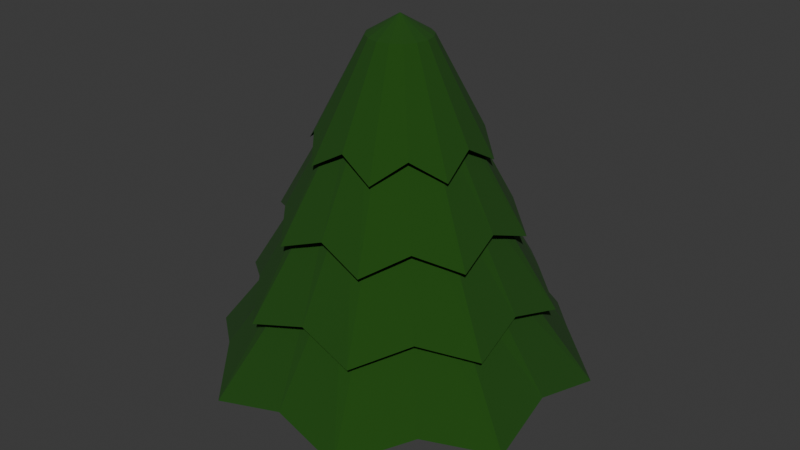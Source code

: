 # Source: Baum.blend  (saved by Blender 5.0.119; exported with 4.5.12 LTS)
import bpy
from mathutils import Matrix  # noqa: F401  (used for matrix-valued properties, if any)

bpy.ops.wm.read_factory_settings(use_empty=True)
scene = bpy.context.scene
scene.name = 'Scene'

# ---- collections
col_collection = bpy.data.collections.new('Collection'); scene.collection.children.link(col_collection)

# ---- materials (node trees are filled in below, after node groups)
mat_holz = bpy.data.materials.new('Holz')
mat_bl_tter = bpy.data.materials.new('Blätter')

# ---- material node trees
mat_holz.use_nodes = True; mat_holz.node_tree.nodes.clear()
_N = mat_holz.node_tree.nodes; _L = mat_holz.node_tree.links
n0 = _N.new('ShaderNodeBsdfPrincipled'); n0.name = 'Principled BSDF'; n0.location = (-200, 100)
n0.inputs[0].default_value = (0.1276, 0.05328, 0.006442, 1.0)
n0.inputs[2].default_value = 1.0
n1 = _N.new('ShaderNodeOutputMaterial'); n1.name = 'Material Output'; n1.location = (200, 100)
_L.new(n0.outputs[0], n1.inputs[0])
n1.is_active_output = True
mat_bl_tter.use_nodes = True; mat_bl_tter.node_tree.nodes.clear()
_N = mat_bl_tter.node_tree.nodes; _L = mat_bl_tter.node_tree.links
n0 = _N.new('ShaderNodeBsdfPrincipled'); n0.name = 'Principled BSDF'; n0.location = (-200, 100)
n0.inputs[0].default_value = (0.008299, 0.06594, 0.0, 1.0)
n0.inputs[2].default_value = 1.0
n1 = _N.new('ShaderNodeOutputMaterial'); n1.name = 'Material Output'; n1.location = (200, 100)
_L.new(n0.outputs[0], n1.inputs[0])
n1.is_active_output = True

# ---- world
world_world = bpy.data.worlds.new('World'); scene.world = world_world
world_world.use_nodes = True; world_world.node_tree.nodes.clear()
_N = world_world.node_tree.nodes; _L = world_world.node_tree.links
n0 = _N.new('ShaderNodeOutputWorld'); n0.name = 'World Output'; n0.location = (200, 100)
n1 = _N.new('ShaderNodeBackground'); n1.name = 'Background'; n1.location = (-200, 100)
n1.inputs[0].default_value = (0.05088, 0.05088, 0.05088, 1.0)
_L.new(n1.outputs[0], n0.inputs[0])
n0.is_active_output = True
world_world.color = (0.05088, 0.05088, 0.05088)
world_world.sun_shadow_jitter_overblur = 0.0

# ---- meshes
me_cylinder = bpy.data.meshes.new('Cylinder')
me_cylinder.from_pydata([(8.675e-09, 2.006, 1.113), (0.0, 1.0, 2.766), (0.7678, 1.854, 1.113), (0.3827, 0.9239, 2.766), (1.419, 1.419, 1.113), (0.7071, 0.7071, 2.766), (1.854, 0.7678, 1.113), (0.9239, 0.3827, 2.766), (2.006, 6.506e-09, 1.113), (1.0, 0.0, 2.766), (1.854, -0.7678, 1.113), (0.9239, -0.3827, 2.766), (1.419, -1.419, 1.113), (0.7071, -0.7071, 2.766), (0.7678, -1.854, 1.113), (0.3827, -0.9239, 2.766), (8.675e-09, -2.006, 1.113), (0.0, -1.0, 2.766), (-0.7678, -1.854, 1.113), (-0.3827, -0.9239, 2.766), (-1.419, -1.419, 1.113), (-0.7071, -0.7071, 2.766), (-1.854, -0.7678, 1.113), (-0.9239, -0.3827, 2.766), (-2.006, 6.506e-09, 1.113), (-1.0, 0.0, 2.766), (-1.854, 0.7678, 1.113), (-0.9239, 0.3827, 2.766), (-1.419, 1.419, 1.113), (-0.7071, 0.7071, 2.766), (-0.7678, 1.854, 1.113), (-0.3827, 0.9239, 2.766), (8.675e-09, 2.164, 1.113), (0.9389, 2.267, 0.8941), (1.53, 1.53, 1.113), (2.267, 0.9389, 0.8941), (2.164, 6.506e-09, 1.113), (2.267, -0.9389, 0.8941), (1.53, -1.53, 1.113), (0.9389, -2.267, 0.8941), (8.675e-09, -2.164, 1.113), (-0.9389, -2.267, 0.8941), (-1.53, -1.53, 1.113), (-2.267, -0.9389, 0.8941), (-2.164, 6.506e-09, 1.113), (-2.267, 0.9389, 0.8941), (-1.53, 1.53, 1.113), (-0.9389, 2.267, 0.8941), (-2.121e-08, 0.9271, 2.639), (0.3548, 0.8565, 2.639), (0.6555, 0.6555, 2.639), (0.8565, 0.3548, 2.639), (0.9271, 0.0, 2.639), (0.8565, -0.3548, 2.639), (0.6555, -0.6555, 2.639), (0.3548, -0.8565, 2.639), (-2.121e-08, -0.9271, 2.639), (-0.3548, -0.8565, 2.639), (-0.6555, -0.6555, 2.639), (-0.8565, -0.3548, 2.639), (-0.9271, 0.0, 2.639), (-0.8565, 0.3548, 2.639), (-0.6555, 0.6555, 2.639), (-0.3548, 0.8565, 2.639), (6.94e-09, 1.605, 2.049), (0.0, 0.8, 3.702), (0.6143, 1.483, 2.049), (0.3061, 0.7391, 3.702), (1.135, 1.135, 2.049), (0.5657, 0.5657, 3.702), (1.483, 0.6143, 2.049), (0.7391, 0.3061, 3.702), (1.605, 5.205e-09, 2.049), (0.8, 0.0, 3.702), (1.483, -0.6143, 2.049), (0.7391, -0.3061, 3.702), (1.135, -1.135, 2.049), (0.5657, -0.5657, 3.702), (0.6143, -1.483, 2.049), (0.3061, -0.7391, 3.702), (6.94e-09, -1.605, 2.049), (0.0, -0.8, 3.702), (-0.6143, -1.483, 2.049), (-0.3061, -0.7391, 3.702), (-1.135, -1.135, 2.049), (-0.5657, -0.5657, 3.702), (-1.483, -0.6143, 2.049), (-0.7391, -0.3061, 3.702), (-1.605, 5.205e-09, 2.049), (-0.8, 0.0, 3.702), (-1.483, 0.6143, 2.049), (-0.7391, 0.3061, 3.702), (-1.135, 1.135, 2.049), (-0.5657, 0.5657, 3.702), (-0.6143, 1.483, 2.049), (-0.3061, 0.7391, 3.702), (6.94e-09, 1.731, 2.049), (0.7511, 1.813, 1.83), (1.224, 1.224, 2.049), (1.813, 0.7511, 1.83), (1.731, 5.205e-09, 2.049), (1.813, -0.7511, 1.83), (1.224, -1.224, 2.049), (0.7511, -1.813, 1.83), (6.94e-09, -1.731, 2.049), (-0.7511, -1.813, 1.83), (-1.224, -1.224, 2.049), (-1.813, -0.7511, 1.83), (-1.731, 5.205e-09, 2.049), (-1.813, 0.7511, 1.83), (-1.224, 1.224, 2.049), (-0.7511, 1.813, 1.83), (-1.697e-08, 0.7416, 3.575), (0.2838, 0.6852, 3.575), (0.5244, 0.5244, 3.575), (0.6852, 0.2838, 3.575), (0.7416, 0.0, 3.575), (0.6852, -0.2838, 3.575), (0.5244, -0.5244, 3.575), (0.2838, -0.6852, 3.575), (-1.697e-08, -0.7416, 3.575), (-0.2838, -0.6852, 3.575), (-0.5244, -0.5244, 3.575), (-0.6852, -0.2838, 3.575), (-0.7416, 0.0, 3.575), (-0.6852, 0.2838, 3.575), (-0.5244, 0.5244, 3.575), (-0.2838, 0.6852, 3.575), (5.205e-09, 1.204, 2.985), (1.442e-09, 0.4839, 4.639), (0.4607, 1.112, 2.985), (0.1852, 0.4471, 4.639), (0.8513, 0.8513, 2.985), (0.3422, 0.3422, 4.639), (1.112, 0.4607, 2.985), (0.4471, 0.1852, 4.639), (1.204, 3.904e-09, 2.985), (0.4839, 0.0, 4.639), (1.112, -0.4607, 2.985), (0.4471, -0.1852, 4.639), (0.8513, -0.8513, 2.985), (0.3422, -0.3422, 4.639), (0.4607, -1.112, 2.985), (0.1852, -0.4471, 4.639), (5.205e-09, -1.204, 2.985), (1.442e-09, -0.4839, 4.639), (-0.4607, -1.112, 2.985), (-0.1852, -0.4471, 4.639), (-0.8513, -0.8513, 2.985), (-0.3422, -0.3422, 4.639), (-1.112, -0.4607, 2.985), (-0.4471, -0.1852, 4.639), (-1.204, 3.904e-09, 2.985), (-0.4839, 0.0, 4.639), (-1.112, 0.4607, 2.985), (-0.4471, 0.1852, 4.639), (-0.8513, 0.8513, 2.985), (-0.3422, 0.3422, 4.639), (-0.4607, 1.112, 2.985), (-0.1852, 0.4471, 4.639), (4.421e-09, 1.374, 2.991), (0.5962, 1.439, 2.76), (0.9718, 0.9718, 2.991), (1.439, 0.5962, 2.76), (1.374, 5.436e-09, 2.991), (1.439, -0.5962, 2.76), (0.9718, -0.9718, 2.991), (0.5962, -1.439, 2.76), (4.421e-09, -1.374, 2.991), (-0.5962, -1.439, 2.76), (-0.9718, -0.9718, 2.991), (-1.439, -0.5962, 2.76), (-1.374, 5.436e-09, 2.991), (-1.439, 0.5962, 2.76), (-0.9718, 0.9718, 2.991), (-0.5962, 1.439, 2.76), (-1.273e-08, 0.5562, 4.511), (0.2129, 0.5139, 4.511), (0.3933, 0.3933, 4.511), (0.5139, 0.2129, 4.511), (0.5562, 0.0, 4.511), (0.5139, -0.2129, 4.511), (0.3933, -0.3933, 4.511), (0.2129, -0.5139, 4.511), (-1.273e-08, -0.5562, 4.511), (-0.2129, -0.5139, 4.511), (-0.3933, -0.3933, 4.511), (-0.5139, -0.2129, 4.511), (-0.5562, 0.0, 4.511), (-0.5139, 0.2129, 4.511), (-0.3933, 0.3933, 4.511), (-0.2129, 0.5139, 4.511), (3.47e-09, 0.8026, 3.921), (1.397e-09, 0.0, 5.316), (0.3071, 0.7415, 3.921), (0.5675, 0.5675, 3.921), (0.7415, 0.3071, 3.921), (0.8026, 2.602e-09, 3.921), (0.7415, -0.3071, 3.921), (0.5675, -0.5675, 3.921), (0.3071, -0.7415, 3.921), (3.47e-09, -0.8026, 3.921), (-0.3071, -0.7415, 3.921), (-0.5675, -0.5675, 3.921), (-0.7415, -0.3071, 3.921), (-0.8026, 2.602e-09, 3.921), (-0.7415, 0.3071, 3.921), (-0.5675, 0.5675, 3.921), (-0.3071, 0.7415, 3.921), (5.146e-09, 0.9986, 3.938), (0.4332, 1.046, 3.686), (0.7061, 0.7061, 3.938), (1.046, 0.4332, 3.686), (0.9986, 2.43e-09, 3.938), (1.046, -0.4332, 3.686), (0.7061, -0.7061, 3.938), (0.4332, -1.046, 3.686), (5.146e-09, -0.9986, 3.938), (-0.4332, -1.046, 3.686), (-0.7061, -0.7061, 3.938), (-1.046, -0.4332, 3.686), (-0.9986, 2.43e-09, 3.938), (-1.046, 0.4332, 3.686), (-0.7061, 0.7061, 3.938), (-0.4332, 1.046, 3.686), (-8.485e-09, 0.3708, 4.949), (0.1419, 0.3426, 4.949), (0.2622, 0.2622, 4.949), (0.3426, 0.1419, 4.949), (0.3708, 0.0, 4.949), (0.3426, -0.1419, 4.949), (0.2622, -0.2622, 4.949), (0.1419, -0.3426, 4.949), (-8.485e-09, -0.3708, 4.949), (-0.1419, -0.3426, 4.949), (-0.2622, -0.2622, 4.949), (-0.3426, -0.1419, 4.949), (-0.3708, 0.0, 4.949), (-0.3426, 0.1419, 4.949), (-0.2622, 0.2622, 4.949), (-0.1419, 0.3426, 4.949), (0.1531, 0.3696, 5.076), (0.0, 0.4, 5.076), (0.2828, 0.2828, 5.076), (0.3696, 0.1531, 5.076), (0.4, 0.0, 5.076), (0.3696, -0.1531, 5.076), (0.2828, -0.2828, 5.076), (0.1531, -0.3696, 5.076), (0.0, -0.4, 5.076), (-0.1531, -0.3696, 5.076), (-0.2828, -0.2828, 5.076), (-0.3696, -0.1531, 5.076), (-0.4, 0.0, 5.076), (-0.3696, 0.1531, 5.076), (-0.2828, 0.2828, 5.076), (-0.1531, 0.3696, 5.076), (0.0, 0.6077, 0.02468), (0.0, 0.6077, 2.667), (0.2325, 0.5614, 0.02468), (0.2325, 0.5614, 2.667), (0.4297, 0.4297, 0.02468), (0.4297, 0.4297, 2.667), (0.5614, 0.2325, 0.02468), (0.5614, 0.2325, 2.667), (0.6077, 0.0, 0.02468), (0.6077, 0.0, 2.667), (0.5614, -0.2325, 0.02468), (0.5614, -0.2325, 2.667), (0.4297, -0.4297, 0.02468), (0.4297, -0.4297, 2.667), (0.2325, -0.5614, 0.02468), (0.2325, -0.5614, 2.667), (0.0, -0.6077, 0.02468), (0.0, -0.6077, 2.667), (-0.2325, -0.5614, 0.02468), (-0.2325, -0.5614, 2.667), (-0.4297, -0.4297, 0.02468), (-0.4297, -0.4297, 2.667), (-0.5614, -0.2325, 0.02468), (-0.5614, -0.2325, 2.667), (-0.6077, 0.0, 0.02468), (-0.6077, 0.0, 2.667), (-0.5614, 0.2325, 0.02468), (-0.5614, 0.2325, 2.667), (-0.4297, 0.4297, 0.02468), (-0.4297, 0.4297, 2.667), (-0.2325, 0.5614, 0.02468), (-0.2325, 0.5614, 2.667)], [], [(32, 1, 3, 33), (33, 3, 5, 34), (34, 5, 7, 35), (35, 7, 9, 36), (36, 9, 11, 37), (37, 11, 13, 38), (38, 13, 15, 39), (39, 15, 17, 40), (40, 17, 19, 41), (41, 19, 21, 42), (42, 21, 23, 43), (43, 23, 25, 44), (44, 25, 27, 45), (45, 27, 29, 46), (3, 1, 31, 29, 27, 25, 23, 21, 19, 17, 15, 13, 11, 9, 7, 5), (46, 29, 31, 47), (47, 31, 1, 32), (4, 6, 51, 50), (2, 0, 32, 33), (4, 2, 33, 34), (6, 4, 34, 35), (8, 6, 35, 36), (10, 8, 36, 37), (12, 10, 37, 38), (14, 12, 38, 39), (16, 14, 39, 40), (18, 16, 40, 41), (20, 18, 41, 42), (22, 20, 42, 43), (24, 22, 43, 44), (26, 24, 44, 45), (28, 26, 45, 46), (30, 28, 46, 47), (0, 30, 47, 32), (48, 49, 50, 51, 52, 53, 54, 55, 56, 57, 58, 59, 60, 61, 62, 63), (20, 22, 59, 58), (6, 8, 52, 51), (22, 24, 60, 59), (8, 10, 53, 52), (24, 26, 61, 60), (10, 12, 54, 53), (26, 28, 62, 61), (12, 14, 55, 54), (28, 30, 63, 62), (14, 16, 56, 55), (0, 2, 49, 48), (30, 0, 48, 63), (16, 18, 57, 56), (2, 4, 50, 49), (18, 20, 58, 57), (96, 65, 67, 97), (97, 67, 69, 98), (98, 69, 71, 99), (99, 71, 73, 100), (100, 73, 75, 101), (101, 75, 77, 102), (102, 77, 79, 103), (103, 79, 81, 104), (104, 81, 83, 105), (105, 83, 85, 106), (106, 85, 87, 107), (107, 87, 89, 108), (108, 89, 91, 109), (109, 91, 93, 110), (67, 65, 95, 93, 91, 89, 87, 85, 83, 81, 79, 77, 75, 73, 71, 69), (110, 93, 95, 111), (111, 95, 65, 96), (68, 70, 115, 114), (66, 64, 96, 97), (68, 66, 97, 98), (70, 68, 98, 99), (72, 70, 99, 100), (74, 72, 100, 101), (76, 74, 101, 102), (78, 76, 102, 103), (80, 78, 103, 104), (82, 80, 104, 105), (84, 82, 105, 106), (86, 84, 106, 107), (88, 86, 107, 108), (90, 88, 108, 109), (92, 90, 109, 110), (94, 92, 110, 111), (64, 94, 111, 96), (112, 113, 114, 115, 116, 117, 118, 119, 120, 121, 122, 123, 124, 125, 126, 127), (84, 86, 123, 122), (70, 72, 116, 115), (86, 88, 124, 123), (72, 74, 117, 116), (88, 90, 125, 124), (74, 76, 118, 117), (90, 92, 126, 125), (76, 78, 119, 118), (92, 94, 127, 126), (78, 80, 120, 119), (64, 66, 113, 112), (94, 64, 112, 127), (80, 82, 121, 120), (66, 68, 114, 113), (82, 84, 122, 121), (160, 129, 131, 161), (161, 131, 133, 162), (162, 133, 135, 163), (163, 135, 137, 164), (164, 137, 139, 165), (165, 139, 141, 166), (166, 141, 143, 167), (167, 143, 145, 168), (168, 145, 147, 169), (169, 147, 149, 170), (170, 149, 151, 171), (171, 151, 153, 172), (172, 153, 155, 173), (173, 155, 157, 174), (131, 129, 159, 157, 155, 153, 151, 149, 147, 145, 143, 141, 139, 137, 135, 133), (174, 157, 159, 175), (175, 159, 129, 160), (132, 134, 179, 178), (130, 128, 160, 161), (132, 130, 161, 162), (134, 132, 162, 163), (136, 134, 163, 164), (138, 136, 164, 165), (140, 138, 165, 166), (142, 140, 166, 167), (144, 142, 167, 168), (146, 144, 168, 169), (148, 146, 169, 170), (150, 148, 170, 171), (152, 150, 171, 172), (154, 152, 172, 173), (156, 154, 173, 174), (158, 156, 174, 175), (128, 158, 175, 160), (176, 177, 178, 179, 180, 181, 182, 183, 184, 185, 186, 187, 188, 189, 190, 191), (148, 150, 187, 186), (134, 136, 180, 179), (150, 152, 188, 187), (136, 138, 181, 180), (152, 154, 189, 188), (138, 140, 182, 181), (154, 156, 190, 189), (140, 142, 183, 182), (156, 158, 191, 190), (142, 144, 184, 183), (128, 130, 177, 176), (158, 128, 176, 191), (144, 146, 185, 184), (130, 132, 178, 177), (146, 148, 186, 185), (209, 242, 241, 210), (210, 241, 243, 211), (211, 243, 244, 212), (212, 244, 245, 213), (213, 245, 246, 214), (214, 246, 247, 215), (215, 247, 248, 216), (216, 248, 249, 217), (217, 249, 250, 218), (218, 250, 251, 219), (219, 251, 252, 220), (220, 252, 253, 221), (221, 253, 254, 222), (222, 254, 255, 223), (223, 255, 256, 224), (224, 256, 242, 209), (195, 196, 228, 227), (194, 192, 209, 210), (195, 194, 210, 211), (196, 195, 211, 212), (197, 196, 212, 213), (198, 197, 213, 214), (199, 198, 214, 215), (200, 199, 215, 216), (201, 200, 216, 217), (202, 201, 217, 218), (203, 202, 218, 219), (204, 203, 219, 220), (205, 204, 220, 221), (206, 205, 221, 222), (207, 206, 222, 223), (208, 207, 223, 224), (192, 208, 224, 209), (225, 226, 227, 228, 229, 230, 231, 232, 233, 234, 235, 236, 237, 238, 239, 240), (203, 204, 236, 235), (196, 197, 229, 228), (204, 205, 237, 236), (197, 198, 230, 229), (205, 206, 238, 237), (198, 199, 231, 230), (206, 207, 239, 238), (199, 200, 232, 231), (207, 208, 240, 239), (200, 201, 233, 232), (192, 194, 226, 225), (208, 192, 225, 240), (201, 202, 234, 233), (194, 195, 227, 226), (202, 203, 235, 234), (193, 241, 242), (193, 243, 241), (193, 244, 243), (193, 245, 244), (193, 246, 245), (193, 247, 246), (193, 248, 247), (193, 249, 248), (193, 250, 249), (193, 251, 250), (193, 252, 251), (193, 253, 252), (193, 254, 253), (193, 255, 254), (193, 256, 255), (193, 242, 256), (257, 258, 260, 259), (259, 260, 262, 261), (261, 262, 264, 263), (263, 264, 266, 265), (265, 266, 268, 267), (267, 268, 270, 269), (269, 270, 272, 271), (271, 272, 274, 273), (273, 274, 276, 275), (275, 276, 278, 277), (277, 278, 280, 279), (279, 280, 282, 281), (281, 282, 284, 283), (283, 284, 286, 285), (260, 258, 288, 286, 284, 282, 280, 278, 276, 274, 272, 270, 268, 266, 264, 262), (285, 286, 288, 287), (287, 288, 258, 257), (257, 259, 261, 263, 265, 267, 269, 271, 273, 275, 277, 279, 281, 283, 285, 287)])
me_cylinder.polygons.foreach_set('material_index', [1, 1, 1, 1, 1, 1, 1, 1, 1, 1, 1, 1, 1, 1, 1, 1, 1, 1, 1, 1, 1, 1, 1, 1, 1, 1, 1, 1, 1, 1, 1, 1, 1, 1, 1, 1, 1, 1, 1, 1, 1, 1, 1, 1, 1, 1, 1, 1, 1, 1, 1, 1, 1, 1, 1, 1, 1, 1, 1, 1, 1, 1, 1, 1, 1, 1, 1, 1, 1, 1, 1, 1, 1, 1, 1, 1, 1, 1, 1, 1, 1, 1, 1, 1, 1, 1, 1, 1, 1, 1, 1, 1, 1, 1, 1, 1, 1, 1, 1, 1, 1, 1, 1, 1, 1, 1, 1, 1, 1, 1, 1, 1, 1, 1, 1, 1, 1, 1, 1, 1, 1, 1, 1, 1, 1, 1, 1, 1, 1, 1, 1, 1, 1, 1, 1, 1, 1, 1, 1, 1, 1, 1, 1, 1, 1, 1, 1, 1, 1, 1, 1, 1, 1, 1, 1, 1, 1, 1, 1, 1, 1, 1, 1, 1, 1, 1, 1, 1, 1, 1, 1, 1, 1, 1, 1, 1, 1, 1, 1, 1, 1, 1, 1, 1, 1, 1, 1, 1, 1, 1, 1, 1, 1, 1, 1, 1, 1, 1, 1, 1, 1, 1, 1, 1, 1, 1, 1, 1, 1, 1, 1, 1, 1, 1, 1, 0, 0, 0, 0, 0, 0, 0, 0, 0, 0, 0, 0, 0, 0, 0, 0, 0, 0])
_uv = me_cylinder.uv_layers.new(name='UVMap')
_uv.uv.foreach_set('vector', [1.0, 0.5, 1.0, 1.0, 0.9375, 1.0, 0.9375, 0.5, 0.9375, 0.5, 0.9375, 1.0, 0.875, 1.0, 0.875, 0.5, 0.875, 0.5, 0.875, 1.0, 0.8125, 1.0, 0.8125, 0.5, 0.8125, 0.5, 0.8125, 1.0, 0.75, 1.0, 0.75, 0.5, 0.75, 0.5, 0.75, 1.0, 0.6875, 1.0, 0.6875, 0.5, 0.6875, 0.5, 0.6875, 1.0, 0.625, 1.0, 0.625, 0.5, 0.625, 0.5, 0.625, 1.0, 0.5625, 1.0, 0.5625, 0.5, 0.5625, 0.5, 0.5625, 1.0, 0.5, 1.0, 0.5, 0.5, 0.5, 0.5, 0.5, 1.0, 0.4375, 1.0, 0.4375, 0.5, 0.4375, 0.5, 0.4375, 1.0, 0.375, 1.0, 0.375, 0.5, 0.375, 0.5, 0.375, 1.0, 0.3125, 1.0, 0.3125, 0.5, 0.3125, 0.5, 0.3125, 1.0, 0.25, 1.0, 0.25, 0.5, 0.25, 0.5, 0.25, 1.0, 0.1875, 1.0, 0.1875, 0.5, 0.1875, 0.5, 0.1875, 1.0, 0.125, 1.0, 0.125, 0.5, 0.3418, 0.4717, 0.25, 0.49, 0.1582, 0.4717, 0.08029, 0.4197, 0.02827, 0.3418, 0.01, 0.25, 0.02827, 0.1582, 0.08029, 0.08029, 0.1582, 0.02827, 0.25, 0.01, 0.3418, 0.02827, 0.4197, 0.08029, 0.4717, 0.1582, 0.49, 0.25, 0.4717, 0.3418, 0.4197, 0.4197, 0.125, 0.5, 0.125, 1.0, 0.0625, 1.0, 0.0625, 0.5, 0.0625, 0.5, 0.0625, 1.0, 0.0, 1.0, 0.0, 0.5, 0.9073, 0.4073, 0.9556, 0.3351, 0.9556, 0.3351, 0.9073, 0.4073, 0.8351, 0.4556, 0.75, 0.4725, 0.75, 0.49, 0.8418, 0.4717, 0.9073, 0.4073, 0.8351, 0.4556, 0.8418, 0.4717, 0.9197, 0.4197, 0.9556, 0.3351, 0.9073, 0.4073, 0.9197, 0.4197, 0.9717, 0.3418, 0.9725, 0.25, 0.9556, 0.3351, 0.9717, 0.3418, 0.99, 0.25, 0.9556, 0.1649, 0.9725, 0.25, 0.99, 0.25, 0.9717, 0.1582, 0.9073, 0.09267, 0.9556, 0.1649, 0.9717, 0.1582, 0.9197, 0.08029, 0.8351, 0.04444, 0.9073, 0.09267, 0.9197, 0.08029, 0.8418, 0.02827, 0.75, 0.02751, 0.8351, 0.04444, 0.8418, 0.02827, 0.75, 0.01, 0.6649, 0.04444, 0.75, 0.02751, 0.75, 0.01, 0.6582, 0.02827, 0.5927, 0.09267, 0.6649, 0.04444, 0.6582, 0.02827, 0.5803, 0.08029, 0.5444, 0.1649, 0.5927, 0.09267, 0.5803, 0.08029, 0.5283, 0.1582, 0.5275, 0.25, 0.5444, 0.1649, 0.5283, 0.1582, 0.51, 0.25, 0.5444, 0.3351, 0.5275, 0.25, 0.51, 0.25, 0.5283, 0.3418, 0.5927, 0.4073, 0.5444, 0.3351, 0.5283, 0.3418, 0.5803, 0.4197, 0.6649, 0.4556, 0.5927, 0.4073, 0.5803, 0.4197, 0.6582, 0.4717, 0.75, 0.4725, 0.6649, 0.4556, 0.6582, 0.4717, 0.75, 0.49, 0.75, 0.4725, 0.8351, 0.4556, 0.9073, 0.4073, 0.9556, 0.3351, 0.9725, 0.25, 0.9556, 0.1649, 0.9073, 0.09267, 0.8351, 0.04444, 0.75, 0.02751, 0.6649, 0.04444, 0.5927, 0.09267, 0.5444, 0.1649, 0.5275, 0.25, 0.5444, 0.3351, 0.5927, 0.4073, 0.6649, 0.4556, 0.5927, 0.09267, 0.5444, 0.1649, 0.5444, 0.1649, 0.5927, 0.09267, 0.9556, 0.3351, 0.9725, 0.25, 0.9725, 0.25, 0.9556, 0.3351, 0.5444, 0.1649, 0.5275, 0.25, 0.5275, 0.25, 0.5444, 0.1649, 0.9725, 0.25, 0.9556, 0.1649, 0.9556, 0.1649, 0.9725, 0.25, 0.5275, 0.25, 0.5444, 0.3351, 0.5444, 0.3351, 0.5275, 0.25, 0.9556, 0.1649, 0.9073, 0.09267, 0.9073, 0.09267, 0.9556, 0.1649, 0.5444, 0.3351, 0.5927, 0.4073, 0.5927, 0.4073, 0.5444, 0.3351, 0.9073, 0.09267, 0.8351, 0.04444, 0.8351, 0.04444, 0.9073, 0.09267, 0.5927, 0.4073, 0.6649, 0.4556, 0.6649, 0.4556, 0.5927, 0.4073, 0.8351, 0.04444, 0.75, 0.02751, 0.75, 0.02751, 0.8351, 0.04444, 0.75, 0.4725, 0.8351, 0.4556, 0.8351, 0.4556, 0.75, 0.4725, 0.6649, 0.4556, 0.75, 0.4725, 0.75, 0.4725, 0.6649, 0.4556, 0.75, 0.02751, 0.6649, 0.04444, 0.6649, 0.04444, 0.75, 0.02751, 0.8351, 0.4556, 0.9073, 0.4073, 0.9073, 0.4073, 0.8351, 0.4556, 0.6649, 0.04444, 0.5927, 0.09267, 0.5927, 0.09267, 0.6649, 0.04444, 1.0, 0.5, 1.0, 1.0, 0.9375, 1.0, 0.9375, 0.5, 0.9375, 0.5, 0.9375, 1.0, 0.875, 1.0, 0.875, 0.5, 0.875, 0.5, 0.875, 1.0, 0.8125, 1.0, 0.8125, 0.5, 0.8125, 0.5, 0.8125, 1.0, 0.75, 1.0, 0.75, 0.5, 0.75, 0.5, 0.75, 1.0, 0.6875, 1.0, 0.6875, 0.5, 0.6875, 0.5, 0.6875, 1.0, 0.625, 1.0, 0.625, 0.5, 0.625, 0.5, 0.625, 1.0, 0.5625, 1.0, 0.5625, 0.5, 0.5625, 0.5, 0.5625, 1.0, 0.5, 1.0, 0.5, 0.5, 0.5, 0.5, 0.5, 1.0, 0.4375, 1.0, 0.4375, 0.5, 0.4375, 0.5, 0.4375, 1.0, 0.375, 1.0, 0.375, 0.5, 0.375, 0.5, 0.375, 1.0, 0.3125, 1.0, 0.3125, 0.5, 0.3125, 0.5, 0.3125, 1.0, 0.25, 1.0, 0.25, 0.5, 0.25, 0.5, 0.25, 1.0, 0.1875, 1.0, 0.1875, 0.5, 0.1875, 0.5, 0.1875, 1.0, 0.125, 1.0, 0.125, 0.5, 0.3418, 0.4717, 0.25, 0.49, 0.1582, 0.4717, 0.08029, 0.4197, 0.02827, 0.3418, 0.01, 0.25, 0.02827, 0.1582, 0.08029, 0.08029, 0.1582, 0.02827, 0.25, 0.01, 0.3418, 0.02827, 0.4197, 0.08029, 0.4717, 0.1582, 0.49, 0.25, 0.4717, 0.3418, 0.4197, 0.4197, 0.125, 0.5, 0.125, 1.0, 0.0625, 1.0, 0.0625, 0.5, 0.0625, 0.5, 0.0625, 1.0, 0.0, 1.0, 0.0, 0.5, 0.9073, 0.4073, 0.9556, 0.3351, 0.9556, 0.3351, 0.9073, 0.4073, 0.8351, 0.4556, 0.75, 0.4725, 0.75, 0.49, 0.8418, 0.4717, 0.9073, 0.4073, 0.8351, 0.4556, 0.8418, 0.4717, 0.9197, 0.4197, 0.9556, 0.3351, 0.9073, 0.4073, 0.9197, 0.4197, 0.9717, 0.3418, 0.9725, 0.25, 0.9556, 0.3351, 0.9717, 0.3418, 0.99, 0.25, 0.9556, 0.1649, 0.9725, 0.25, 0.99, 0.25, 0.9717, 0.1582, 0.9073, 0.09267, 0.9556, 0.1649, 0.9717, 0.1582, 0.9197, 0.08029, 0.8351, 0.04444, 0.9073, 0.09267, 0.9197, 0.08029, 0.8418, 0.02827, 0.75, 0.02751, 0.8351, 0.04444, 0.8418, 0.02827, 0.75, 0.01, 0.6649, 0.04444, 0.75, 0.02751, 0.75, 0.01, 0.6582, 0.02827, 0.5927, 0.09267, 0.6649, 0.04444, 0.6582, 0.02827, 0.5803, 0.08029, 0.5444, 0.1649, 0.5927, 0.09267, 0.5803, 0.08029, 0.5283, 0.1582, 0.5275, 0.25, 0.5444, 0.1649, 0.5283, 0.1582, 0.51, 0.25, 0.5444, 0.3351, 0.5275, 0.25, 0.51, 0.25, 0.5283, 0.3418, 0.5927, 0.4073, 0.5444, 0.3351, 0.5283, 0.3418, 0.5803, 0.4197, 0.6649, 0.4556, 0.5927, 0.4073, 0.5803, 0.4197, 0.6582, 0.4717, 0.75, 0.4725, 0.6649, 0.4556, 0.6582, 0.4717, 0.75, 0.49, 0.75, 0.4725, 0.8351, 0.4556, 0.9073, 0.4073, 0.9556, 0.3351, 0.9725, 0.25, 0.9556, 0.1649, 0.9073, 0.09267, 0.8351, 0.04444, 0.75, 0.02751, 0.6649, 0.04444, 0.5927, 0.09267, 0.5444, 0.1649, 0.5275, 0.25, 0.5444, 0.3351, 0.5927, 0.4073, 0.6649, 0.4556, 0.5927, 0.09267, 0.5444, 0.1649, 0.5444, 0.1649, 0.5927, 0.09267, 0.9556, 0.3351, 0.9725, 0.25, 0.9725, 0.25, 0.9556, 0.3351, 0.5444, 0.1649, 0.5275, 0.25, 0.5275, 0.25, 0.5444, 0.1649, 0.9725, 0.25, 0.9556, 0.1649, 0.9556, 0.1649, 0.9725, 0.25, 0.5275, 0.25, 0.5444, 0.3351, 0.5444, 0.3351, 0.5275, 0.25, 0.9556, 0.1649, 0.9073, 0.09267, 0.9073, 0.09267, 0.9556, 0.1649, 0.5444, 0.3351, 0.5927, 0.4073, 0.5927, 0.4073, 0.5444, 0.3351, 0.9073, 0.09267, 0.8351, 0.04444, 0.8351, 0.04444, 0.9073, 0.09267, 0.5927, 0.4073, 0.6649, 0.4556, 0.6649, 0.4556, 0.5927, 0.4073, 0.8351, 0.04444, 0.75, 0.02751, 0.75, 0.02751, 0.8351, 0.04444, 0.75, 0.4725, 0.8351, 0.4556, 0.8351, 0.4556, 0.75, 0.4725, 0.6649, 0.4556, 0.75, 0.4725, 0.75, 0.4725, 0.6649, 0.4556, 0.75, 0.02751, 0.6649, 0.04444, 0.6649, 0.04444, 0.75, 0.02751, 0.8351, 0.4556, 0.9073, 0.4073, 0.9073, 0.4073, 0.8351, 0.4556, 0.6649, 0.04444, 0.5927, 0.09267, 0.5927, 0.09267, 0.6649, 0.04444, 1.0, 0.5, 1.0, 1.0, 0.9375, 1.0, 0.9375, 0.5, 0.9375, 0.5, 0.9375, 1.0, 0.875, 1.0, 0.875, 0.5, 0.875, 0.5, 0.875, 1.0, 0.8125, 1.0, 0.8125, 0.5, 0.8125, 0.5, 0.8125, 1.0, 0.75, 1.0, 0.75, 0.5, 0.75, 0.5, 0.75, 1.0, 0.6875, 1.0, 0.6875, 0.5, 0.6875, 0.5, 0.6875, 1.0, 0.625, 1.0, 0.625, 0.5, 0.625, 0.5, 0.625, 1.0, 0.5625, 1.0, 0.5625, 0.5, 0.5625, 0.5, 0.5625, 1.0, 0.5, 1.0, 0.5, 0.5, 0.5, 0.5, 0.5, 1.0, 0.4375, 1.0, 0.4375, 0.5, 0.4375, 0.5, 0.4375, 1.0, 0.375, 1.0, 0.375, 0.5, 0.375, 0.5, 0.375, 1.0, 0.3125, 1.0, 0.3125, 0.5, 0.3125, 0.5, 0.3125, 1.0, 0.25, 1.0, 0.25, 0.5, 0.25, 0.5, 0.25, 1.0, 0.1875, 1.0, 0.1875, 0.5, 0.1875, 0.5, 0.1875, 1.0, 0.125, 1.0, 0.125, 0.5, 0.3418, 0.4717, 0.25, 0.49, 0.1582, 0.4717, 0.08029, 0.4197, 0.02827, 0.3418, 0.01, 0.25, 0.02827, 0.1582, 0.08029, 0.08029, 0.1582, 0.02827, 0.25, 0.01, 0.3418, 0.02827, 0.4197, 0.08029, 0.4717, 0.1582, 0.49, 0.25, 0.4717, 0.3418, 0.4197, 0.4197, 0.125, 0.5, 0.125, 1.0, 0.0625, 1.0, 0.0625, 0.5, 0.0625, 0.5, 0.0625, 1.0, 0.0, 1.0, 0.0, 0.5, 0.9073, 0.4073, 0.9556, 0.3351, 0.9556, 0.3351, 0.9073, 0.4073, 0.8351, 0.4556, 0.75, 0.4725, 0.75, 0.49, 0.8418, 0.4717, 0.9073, 0.4073, 0.8351, 0.4556, 0.8418, 0.4717, 0.9197, 0.4197, 0.9556, 0.3351, 0.9073, 0.4073, 0.9197, 0.4197, 0.9717, 0.3418, 0.9725, 0.25, 0.9556, 0.3351, 0.9717, 0.3418, 0.99, 0.25, 0.9556, 0.1649, 0.9725, 0.25, 0.99, 0.25, 0.9717, 0.1582, 0.9073, 0.09267, 0.9556, 0.1649, 0.9717, 0.1582, 0.9197, 0.08029, 0.8351, 0.04444, 0.9073, 0.09267, 0.9197, 0.08029, 0.8418, 0.02827, 0.75, 0.02751, 0.8351, 0.04444, 0.8418, 0.02827, 0.75, 0.01, 0.6649, 0.04444, 0.75, 0.02751, 0.75, 0.01, 0.6582, 0.02827, 0.5927, 0.09267, 0.6649, 0.04444, 0.6582, 0.02827, 0.5803, 0.08029, 0.5444, 0.1649, 0.5927, 0.09267, 0.5803, 0.08029, 0.5283, 0.1582, 0.5275, 0.25, 0.5444, 0.1649, 0.5283, 0.1582, 0.51, 0.25, 0.5444, 0.3351, 0.5275, 0.25, 0.51, 0.25, 0.5283, 0.3418, 0.5927, 0.4073, 0.5444, 0.3351, 0.5283, 0.3418, 0.5803, 0.4197, 0.6649, 0.4556, 0.5927, 0.4073, 0.5803, 0.4197, 0.6582, 0.4717, 0.75, 0.4725, 0.6649, 0.4556, 0.6582, 0.4717, 0.75, 0.49, 0.75, 0.4725, 0.8351, 0.4556, 0.9073, 0.4073, 0.9556, 0.3351, 0.9725, 0.25, 0.9556, 0.1649, 0.9073, 0.09267, 0.8351, 0.04444, 0.75, 0.02751, 0.6649, 0.04444, 0.5927, 0.09267, 0.5444, 0.1649, 0.5275, 0.25, 0.5444, 0.3351, 0.5927, 0.4073, 0.6649, 0.4556, 0.5927, 0.09267, 0.5444, 0.1649, 0.5444, 0.1649, 0.5927, 0.09267, 0.9556, 0.3351, 0.9725, 0.25, 0.9725, 0.25, 0.9556, 0.3351, 0.5444, 0.1649, 0.5275, 0.25, 0.5275, 0.25, 0.5444, 0.1649, 0.9725, 0.25, 0.9556, 0.1649, 0.9556, 0.1649, 0.9725, 0.25, 0.5275, 0.25, 0.5444, 0.3351, 0.5444, 0.3351, 0.5275, 0.25, 0.9556, 0.1649, 0.9073, 0.09267, 0.9073, 0.09267, 0.9556, 0.1649, 0.5444, 0.3351, 0.5927, 0.4073, 0.5927, 0.4073, 0.5444, 0.3351, 0.9073, 0.09267, 0.8351, 0.04444, 0.8351, 0.04444, 0.9073, 0.09267, 0.5927, 0.4073, 0.6649, 0.4556, 0.6649, 0.4556, 0.5927, 0.4073, 0.8351, 0.04444, 0.75, 0.02751, 0.75, 0.02751, 0.8351, 0.04444, 0.75, 0.4725, 0.8351, 0.4556, 0.8351, 0.4556, 0.75, 0.4725, 0.6649, 0.4556, 0.75, 0.4725, 0.75, 0.4725, 0.6649, 0.4556, 0.75, 0.02751, 0.6649, 0.04444, 0.6649, 0.04444, 0.75, 0.02751, 0.8351, 0.4556, 0.9073, 0.4073, 0.9073, 0.4073, 0.8351, 0.4556, 0.6649, 0.04444, 0.5927, 0.09267, 0.5927, 0.09267, 0.6649, 0.04444, 1.0, 0.5, 1.0, 1.0, 0.9375, 1.0, 0.9375, 0.5, 0.9375, 0.5, 0.9375, 1.0, 0.875, 1.0, 0.875, 0.5, 0.875, 0.5, 0.875, 1.0, 0.8125, 1.0, 0.8125, 0.5, 0.8125, 0.5, 0.8125, 1.0, 0.75, 1.0, 0.75, 0.5, 0.75, 0.5, 0.75, 1.0, 0.6875, 1.0, 0.6875, 0.5, 0.6875, 0.5, 0.6875, 1.0, 0.625, 1.0, 0.625, 0.5, 0.625, 0.5, 0.625, 1.0, 0.5625, 1.0, 0.5625, 0.5, 0.5625, 0.5, 0.5625, 1.0, 0.5, 1.0, 0.5, 0.5, 0.5, 0.5, 0.5, 1.0, 0.4375, 1.0, 0.4375, 0.5, 0.4375, 0.5, 0.4375, 1.0, 0.375, 1.0, 0.375, 0.5, 0.375, 0.5, 0.375, 1.0, 0.3125, 1.0, 0.3125, 0.5, 0.3125, 0.5, 0.3125, 1.0, 0.25, 1.0, 0.25, 0.5, 0.25, 0.5, 0.25, 1.0, 0.1875, 1.0, 0.1875, 0.5, 0.1875, 0.5, 0.1875, 1.0, 0.125, 1.0, 0.125, 0.5, 0.125, 0.5, 0.125, 1.0, 0.0625, 1.0, 0.0625, 0.5, 0.0625, 0.5, 0.0625, 1.0, 0.0, 1.0, 0.0, 0.5, 0.9073, 0.4073, 0.9556, 0.3351, 0.9556, 0.3351, 0.9073, 0.4073, 0.8351, 0.4556, 0.75, 0.4725, 0.75, 0.49, 0.8418, 0.4717, 0.9073, 0.4073, 0.8351, 0.4556, 0.8418, 0.4717, 0.9197, 0.4197, 0.9556, 0.3351, 0.9073, 0.4073, 0.9197, 0.4197, 0.9717, 0.3418, 0.9725, 0.25, 0.9556, 0.3351, 0.9717, 0.3418, 0.99, 0.25, 0.9556, 0.1649, 0.9725, 0.25, 0.99, 0.25, 0.9717, 0.1582, 0.9073, 0.09267, 0.9556, 0.1649, 0.9717, 0.1582, 0.9197, 0.08029, 0.8351, 0.04444, 0.9073, 0.09267, 0.9197, 0.08029, 0.8418, 0.02827, 0.75, 0.02751, 0.8351, 0.04444, 0.8418, 0.02827, 0.75, 0.01, 0.6649, 0.04444, 0.75, 0.02751, 0.75, 0.01, 0.6582, 0.02827, 0.5927, 0.09267, 0.6649, 0.04444, 0.6582, 0.02827, 0.5803, 0.08029, 0.5444, 0.1649, 0.5927, 0.09267, 0.5803, 0.08029, 0.5283, 0.1582, 0.5275, 0.25, 0.5444, 0.1649, 0.5283, 0.1582, 0.51, 0.25, 0.5444, 0.3351, 0.5275, 0.25, 0.51, 0.25, 0.5283, 0.3418, 0.5927, 0.4073, 0.5444, 0.3351, 0.5283, 0.3418, 0.5803, 0.4197, 0.6649, 0.4556, 0.5927, 0.4073, 0.5803, 0.4197, 0.6582, 0.4717, 0.75, 0.4725, 0.6649, 0.4556, 0.6582, 0.4717, 0.75, 0.49, 0.75, 0.4725, 0.8351, 0.4556, 0.9073, 0.4073, 0.9556, 0.3351, 0.9725, 0.25, 0.9556, 0.1649, 0.9073, 0.09267, 0.8351, 0.04444, 0.75, 0.02751, 0.6649, 0.04444, 0.5927, 0.09267, 0.5444, 0.1649, 0.5275, 0.25, 0.5444, 0.3351, 0.5927, 0.4073, 0.6649, 0.4556, 0.5927, 0.09267, 0.5444, 0.1649, 0.5444, 0.1649, 0.5927, 0.09267, 0.9556, 0.3351, 0.9725, 0.25, 0.9725, 0.25, 0.9556, 0.3351, 0.5444, 0.1649, 0.5275, 0.25, 0.5275, 0.25, 0.5444, 0.1649, 0.9725, 0.25, 0.9556, 0.1649, 0.9556, 0.1649, 0.9725, 0.25, 0.5275, 0.25, 0.5444, 0.3351, 0.5444, 0.3351, 0.5275, 0.25, 0.9556, 0.1649, 0.9073, 0.09267, 0.9073, 0.09267, 0.9556, 0.1649, 0.5444, 0.3351, 0.5927, 0.4073, 0.5927, 0.4073, 0.5444, 0.3351, 0.9073, 0.09267, 0.8351, 0.04444, 0.8351, 0.04444, 0.9073, 0.09267, 0.5927, 0.4073, 0.6649, 0.4556, 0.6649, 0.4556, 0.5927, 0.4073, 0.8351, 0.04444, 0.75, 0.02751, 0.75, 0.02751, 0.8351, 0.04444, 0.75, 0.4725, 0.8351, 0.4556, 0.8351, 0.4556, 0.75, 0.4725, 0.6649, 0.4556, 0.75, 0.4725, 0.75, 0.4725, 0.6649, 0.4556, 0.75, 0.02751, 0.6649, 0.04444, 0.6649, 0.04444, 0.75, 0.02751, 0.8351, 0.4556, 0.9073, 0.4073, 0.9073, 0.4073, 0.8351, 0.4556, 0.6649, 0.04444, 0.5927, 0.09267, 0.5927, 0.09267, 0.6649, 0.04444, 0.2737, 0.3072, 0.3418, 0.4717, 0.25, 0.49, 0.2938, 0.2938, 0.4197, 0.4197, 0.3418, 0.4717, 0.3072, 0.2737, 0.4717, 0.3418, 0.4197, 0.4197, 0.3119, 0.25, 0.49, 0.25, 0.4717, 0.3418, 0.3072, 0.2263, 0.4717, 0.1582, 0.49, 0.25, 0.2938, 0.2062, 0.4197, 0.08029, 0.4717, 0.1582, 0.2737, 0.1928, 0.3418, 0.02827, 0.4197, 0.08029, 0.25, 0.1881, 0.25, 0.01, 0.3418, 0.02827, 0.2263, 0.1928, 0.1582, 0.02827, 0.25, 0.01, 0.2062, 0.2062, 0.08029, 0.08029, 0.1582, 0.02827, 0.1928, 0.2263, 0.02827, 0.1582, 0.08029, 0.08029, 0.1881, 0.25, 0.01, 0.25, 0.02827, 0.1582, 0.1928, 0.2737, 0.02827, 0.3418, 0.01, 0.25, 0.2062, 0.2938, 0.08029, 0.4197, 0.02827, 0.3418, 0.2263, 0.3072, 0.1582, 0.4717, 0.08029, 0.4197, 0.25, 0.3119, 0.25, 0.49, 0.1582, 0.4717, 1.0, 0.5, 1.0, 1.0, 0.9375, 1.0, 0.9375, 0.5, 0.9375, 0.5, 0.9375, 1.0, 0.875, 1.0, 0.875, 0.5, 0.875, 0.5, 0.875, 1.0, 0.8125, 1.0, 0.8125, 0.5, 0.8125, 0.5, 0.8125, 1.0, 0.75, 1.0, 0.75, 0.5, 0.75, 0.5, 0.75, 1.0, 0.6875, 1.0, 0.6875, 0.5, 0.6875, 0.5, 0.6875, 1.0, 0.625, 1.0, 0.625, 0.5, 0.625, 0.5, 0.625, 1.0, 0.5625, 1.0, 0.5625, 0.5, 0.5625, 0.5, 0.5625, 1.0, 0.5, 1.0, 0.5, 0.5, 0.5, 0.5, 0.5, 1.0, 0.4375, 1.0, 0.4375, 0.5, 0.4375, 0.5, 0.4375, 1.0, 0.375, 1.0, 0.375, 0.5, 0.375, 0.5, 0.375, 1.0, 0.3125, 1.0, 0.3125, 0.5, 0.3125, 0.5, 0.3125, 1.0, 0.25, 1.0, 0.25, 0.5, 0.25, 0.5, 0.25, 1.0, 0.1875, 1.0, 0.1875, 0.5, 0.1875, 0.5, 0.1875, 1.0, 0.125, 1.0, 0.125, 0.5, 0.3418, 0.4717, 0.25, 0.49, 0.1582, 0.4717, 0.08029, 0.4197, 0.02827, 0.3418, 0.01, 0.25, 0.02827, 0.1582, 0.08029, 0.08029, 0.1582, 0.02827, 0.25, 0.01, 0.3418, 0.02827, 0.4197, 0.08029, 0.4717, 0.1582, 0.49, 0.25, 0.4717, 0.3418, 0.4197, 0.4197, 0.125, 0.5, 0.125, 1.0, 0.0625, 1.0, 0.0625, 0.5, 0.0625, 0.5, 0.0625, 1.0, 0.0, 1.0, 0.0, 0.5, 0.75, 0.49, 0.8418, 0.4717, 0.9197, 0.4197, 0.9717, 0.3418, 0.99, 0.25, 0.9717, 0.1582, 0.9197, 0.08029, 0.8418, 0.02827, 0.75, 0.01, 0.6582, 0.02827, 0.5803, 0.08029, 0.5283, 0.1582, 0.51, 0.25, 0.5283, 0.3418, 0.5803, 0.4197, 0.6582, 0.4717])
me_cylinder.materials.append(mat_holz)
me_cylinder.materials.append(mat_bl_tter)
me_cylinder.update()

# ---- objects
ob_cylinder = bpy.data.objects.new('Cylinder', me_cylinder)

# ---- transforms, parenting, visibility, modifiers, constraints
ob_cylinder.location = (0.0, 0.0, 0.0)

# ---- collection membership
col_collection.objects.link(ob_cylinder)

# ---- scene / render settings (as saved in the file)
scene.frame_start = 1; scene.frame_end = 250; scene.frame_set(1)
scene.render.engine = 'BLENDER_EEVEE_NEXT'
scene.render.bake_bias = 0.0
scene.render.bake_samples = 0
scene.cycles.sampling_pattern = 'TABULATED_SOBOL'
scene.eevee.use_volume_custom_range = False
bpy.context.view_layer.update()

# ---- added for rendering (the .blend has no active camera and no usable light): camera, sun
cam_auto = bpy.data.cameras.new('AutoCamera')
cam_auto.lens = 50.0
cam_auto.sensor_width = 36.0
cam_auto.clip_end = 1000.0
ob_auto_camera = bpy.data.objects.new('AutoCamera', cam_auto)
scene.collection.objects.link(ob_auto_camera)
ob_auto_camera.location = (7.69066, -9.2288, 8.82263)
ob_auto_camera.rotation_euler = (1.09748, -7.21219e-08, 0.694738)
scene.camera = ob_auto_camera
light_auto_sun = bpy.data.lights.new('AutoSun', 'SUN')
light_auto_sun.energy = 3.0
light_auto_sun.angle = 0.0523599
ob_auto_sun = bpy.data.objects.new('AutoSun', light_auto_sun)
scene.collection.objects.link(ob_auto_sun)
ob_auto_sun.rotation_euler = (0.872665, 0.174533, 0.523599)
bpy.context.view_layer.update()
